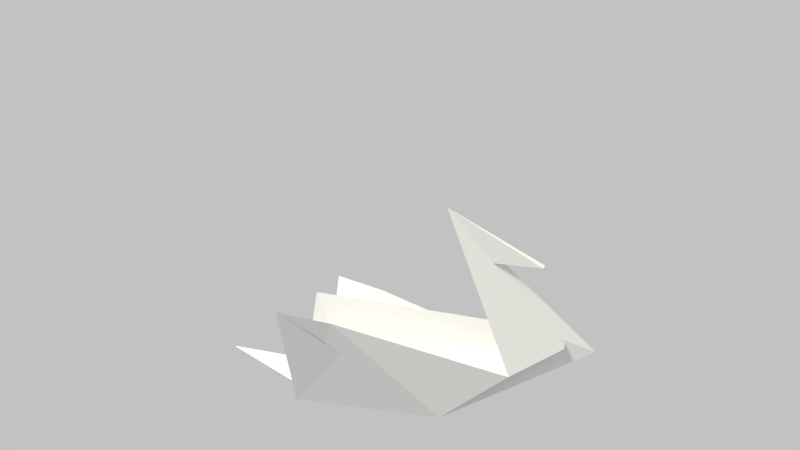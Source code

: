 # Source: origami_swan.blend  (saved by Blender 2.78.0; exported with 4.5.12 LTS)
import bpy
from mathutils import Matrix  # noqa: F401  (used for matrix-valued properties, if any)

bpy.ops.wm.read_factory_settings(use_empty=True)
scene = bpy.context.scene
scene.name = 'Scene'

# ---- collections
col_collection_1 = bpy.data.collections.new('Collection 1'); scene.collection.children.link(col_collection_1)

# ---- world
world_world = bpy.data.worlds.new('World'); scene.world = world_world
world_world.color = (0.5382, 0.5382, 0.5382)
world_world.use_sun_shadow = False
world_world.sun_shadow_jitter_overblur = 0.0
world_world.cycles.sampling_method = 'MANUAL'

# ---- cameras
cam_camera = bpy.data.cameras.new('Camera')
cam_camera.clip_end = 100.0
cam_camera.lens = 35.0
cam_camera.sensor_width = 32.0
cam_camera.sensor_height = 18.0
cam_camera.ortho_scale = 7.314
cam_camera.dof.focus_distance = 0.0

# ---- lights
light_lamp = bpy.data.lights.new('Lamp', 'SUN')
light_lamp.color = (1.0, 0.9722, 0.8167)
light_lamp.transmission_factor = 0.0
light_lamp.cutoff_distance = 30.0
light_lamp.angle = 0.1993
light_lamp.energy = 5.0
light_lamp.shadow_buffer_clip_start = 1.001
light_lamp.shadow_soft_size = 0.1
light_lamp.shadow_cascade_max_distance = 1000.0

# ---- meshes
me_plane = bpy.data.meshes.new('Plane')
me_plane.from_pydata([(0.1269, 0.1716, 0.5344), (0.5001, 0.4999, 0.1875), (0.5001, 0.4999, 0.1875), (0.7501, 0.7499, -0.06394), (0.6689, 0.3657, 0.1821), (0.3611, 0.6786, 0.1821), (0.504, 0.5037, 0.0), (0.4316, 0.5771, -0.1283), (0.5046, 0.5043, -0.06782), (0.5802, 0.4288, -0.1283), (0.04779, 0.2296, -0.1313), (0.3831, 0.3828, -0.015), (0.2319, 0.0454, -0.1313), (0.5705, 0.4465, -0.1221), (0.4476, 0.5697, -0.1241), (0.3941, 0.6137, -0.1501), (0.6152, 0.3923, -0.1537), (-0.1214, -0.1216, 0.1616), (-0.09832, -0.1444, 0.1192), (0.04922, -0.08339, 0.03438), (-0.09489, 0.06456, 0.03435), (-0.1214, -0.1216, 0.1616), (-0.144, -0.09929, 0.1181), (0.00627, -0.0364, 0.1907), (-0.05445, 0.02101, 0.1927), (-0.1852, -0.1855, 0.1107), (0.2358, 0.5266, 0.1622), (0.4968, 0.2546, 0.1617), (-0.1131, -0.1134, 0.1621), (0.3016, 0.3014, 0.0), (0.2454, 0.03995, -0.1321), (0.03721, 0.2392, -0.128), (0.3511, 0.4219, -0.1039), (0.419, 0.3467, -0.1015), (0.01852, 0.06323, 0.3679), (0.0586, 0.1386, 0.3804), (0.03766, 0.04639, 0.3699), (0.1024, 0.09106, 0.3765), (-0.09348, -0.04878, 0.3679), (-0.07434, -0.06561, 0.3699)], [], [(0, 37, 19, 23), (3, 7, 8), (4, 27, 19, 18, 33, 13), (0, 34, 22, 17), (6, 15, 31, 25, 29), (6, 16, 12, 11), (8, 7, 10, 11), (8, 9, 3), (11, 12, 9, 8), (11, 10, 15, 6), (14, 32, 22, 20, 26, 5), (0, 24, 20, 35), (15, 10, 5), (12, 16, 4), (20, 22, 34, 35), (18, 19, 37, 36), (21, 18, 36, 0), (4, 16, 30, 19, 27), (5, 26, 20, 31, 15), (25, 24, 0), (23, 25, 0), (19, 30, 23), (30, 25, 23), (16, 6, 29, 25, 30), (31, 20, 24), (25, 31, 24), (32, 17, 22), (2, 1, 28, 21, 17, 32, 14), (18, 21, 33), (13, 33, 21, 28, 1, 2), (0, 35, 34, 38), (38, 34, 36, 39), (0, 39, 36, 37), (38, 39, 0)])
me_plane.use_remesh_preserve_volume = False
me_plane.use_remesh_preserve_attributes = False
me_plane.use_mirror_vertex_groups = False
me_plane.update()

# ---- objects
ob_plane = bpy.data.objects.new('Plane', me_plane)
ob_lamp = bpy.data.objects.new('Lamp', light_lamp)
ob_camera = bpy.data.objects.new('Camera', cam_camera)

# ---- transforms, parenting, visibility, modifiers, constraints
ob_plane.location = (0.0, 0.0, 0.0)
ob_plane.rotation_euler = (6.283, -1.236e-07, -0.7854)
ob_plane.scale = (8.0, 8.0, 8.0)
ob_plane.lineart.crease_threshold = 0.0
ob_lamp.location = (4.076, 1.005, 5.904)
ob_lamp.rotation_euler = (0.6503, 0.05522, 1.866)
ob_lamp.lock_rotations_4d = False
ob_lamp.empty_display_type = 'ARROWS'
ob_lamp.color = (0.0, 0.0, 0.0, 0.0)
ob_lamp.lineart.crease_threshold = 0.0
ob_camera.location = (-5.851, 20.3, 9.014)
ob_camera.rotation_euler = (1.333, 0.0116, 3.554)
ob_camera.lock_rotations_4d = False
ob_camera.empty_display_type = 'ARROWS'
ob_camera.color = (0.0, 0.0, 0.0, 0.0)
ob_camera.display_type = 'WIRE'
ob_camera.lineart.crease_threshold = 0.0

# ---- collection membership
col_collection_1.objects.link(ob_plane)
col_collection_1.objects.link(ob_lamp)
col_collection_1.objects.link(ob_camera)

# ---- scene / render settings (as saved in the file)
scene.camera = ob_camera
scene.frame_start = 1; scene.frame_end = 250; scene.frame_set(1)
scene.render.engine = 'CYCLES'
scene.render.resolution_percentage = 50
scene.render.dither_intensity = 0.0
scene.cycles.use_denoising = False
scene.cycles.samples = 256
scene.cycles.sampling_pattern = 'TABULATED_SOBOL'
scene.cycles.light_sampling_threshold = 0.0
scene.cycles.use_adaptive_sampling = False
scene.cycles.use_light_tree = False
scene.cycles.blur_glossy = 0.0
scene.cycles.sample_clamp_indirect = 0.0
scene.view_settings.view_transform = 'Standard'
bpy.context.view_layer.update()
